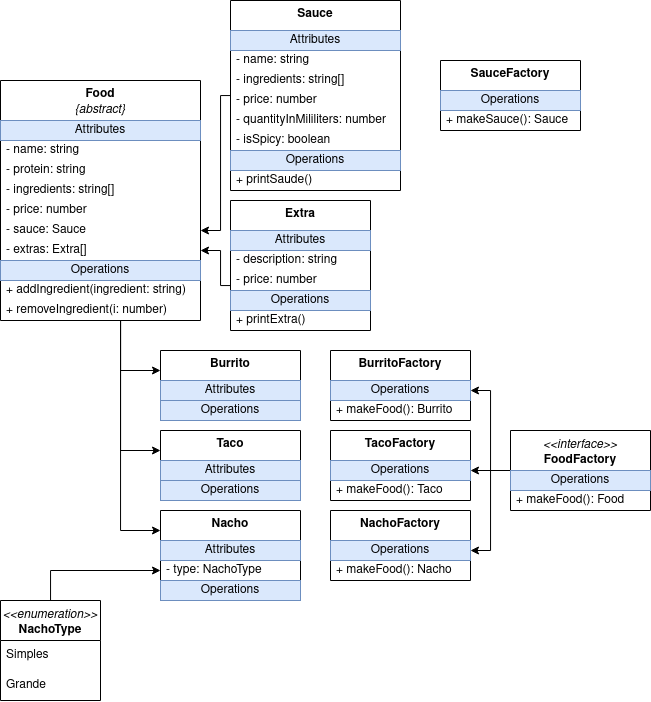

The diagram above was exported from draw.io. Its source (the exported page's mxGraphModel, read from the mxfile embedded in the PNG):
<mxGraphModel dx="1509" dy="798" grid="1" gridSize="10" guides="1" tooltips="1" connect="1" arrows="1" fold="1" page="1" pageScale="1" pageWidth="850" pageHeight="1100" math="0" shadow="0">
  <root>
    <mxCell id="0" />
    <mxCell id="1" parent="0" />
    <mxCell id="1jzV40Pooo8Yze--YHY2-71" style="edgeStyle=orthogonalEdgeStyle;rounded=0;orthogonalLoop=1;jettySize=auto;html=1;" edge="1" parent="1" source="1jzV40Pooo8Yze--YHY2-1" target="1jzV40Pooo8Yze--YHY2-52">
      <mxGeometry relative="1" as="geometry">
        <Array as="points">
          <mxPoint x="120" y="370" />
        </Array>
      </mxGeometry>
    </mxCell>
    <mxCell id="1jzV40Pooo8Yze--YHY2-1" value="&lt;b&gt;Food&lt;/b&gt;&lt;br&gt;&lt;i&gt;{abstract}&lt;/i&gt;" style="swimlane;fontStyle=0;align=center;verticalAlign=top;childLayout=stackLayout;horizontal=1;startSize=40;horizontalStack=0;resizeParent=1;resizeParentMax=0;resizeLast=0;collapsible=0;marginBottom=0;html=1;whiteSpace=wrap;" vertex="1" parent="1">
      <mxGeometry y="80" width="200" height="240" as="geometry" />
    </mxCell>
    <mxCell id="1jzV40Pooo8Yze--YHY2-2" value="Attributes" style="text;html=1;strokeColor=#6c8ebf;fillColor=#dae8fc;align=center;verticalAlign=middle;spacingLeft=4;spacingRight=4;overflow=hidden;rotatable=0;points=[[0,0.5],[1,0.5]];portConstraint=eastwest;whiteSpace=wrap;" vertex="1" parent="1jzV40Pooo8Yze--YHY2-1">
      <mxGeometry y="40" width="200" height="20" as="geometry" />
    </mxCell>
    <mxCell id="1jzV40Pooo8Yze--YHY2-3" value="- name: string" style="text;html=1;strokeColor=none;fillColor=none;align=left;verticalAlign=middle;spacingLeft=4;spacingRight=4;overflow=hidden;rotatable=0;points=[[0,0.5],[1,0.5]];portConstraint=eastwest;whiteSpace=wrap;" vertex="1" parent="1jzV40Pooo8Yze--YHY2-1">
      <mxGeometry y="60" width="200" height="20" as="geometry" />
    </mxCell>
    <mxCell id="1jzV40Pooo8Yze--YHY2-5" value="- protein: string" style="text;html=1;strokeColor=none;fillColor=none;align=left;verticalAlign=middle;spacingLeft=4;spacingRight=4;overflow=hidden;rotatable=0;points=[[0,0.5],[1,0.5]];portConstraint=eastwest;whiteSpace=wrap;" vertex="1" parent="1jzV40Pooo8Yze--YHY2-1">
      <mxGeometry y="80" width="200" height="20" as="geometry" />
    </mxCell>
    <mxCell id="1jzV40Pooo8Yze--YHY2-17" value="- ingredients: string[]" style="text;html=1;strokeColor=none;fillColor=none;align=left;verticalAlign=middle;spacingLeft=4;spacingRight=4;overflow=hidden;rotatable=0;points=[[0,0.5],[1,0.5]];portConstraint=eastwest;whiteSpace=wrap;" vertex="1" parent="1jzV40Pooo8Yze--YHY2-1">
      <mxGeometry y="100" width="200" height="20" as="geometry" />
    </mxCell>
    <mxCell id="1jzV40Pooo8Yze--YHY2-18" value="- price: number" style="text;html=1;strokeColor=none;fillColor=none;align=left;verticalAlign=middle;spacingLeft=4;spacingRight=4;overflow=hidden;rotatable=0;points=[[0,0.5],[1,0.5]];portConstraint=eastwest;whiteSpace=wrap;" vertex="1" parent="1jzV40Pooo8Yze--YHY2-1">
      <mxGeometry y="120" width="200" height="20" as="geometry" />
    </mxCell>
    <mxCell id="1jzV40Pooo8Yze--YHY2-19" value="- sauce: Sauce" style="text;html=1;strokeColor=none;fillColor=none;align=left;verticalAlign=middle;spacingLeft=4;spacingRight=4;overflow=hidden;rotatable=0;points=[[0,0.5],[1,0.5]];portConstraint=eastwest;whiteSpace=wrap;" vertex="1" parent="1jzV40Pooo8Yze--YHY2-1">
      <mxGeometry y="140" width="200" height="20" as="geometry" />
    </mxCell>
    <mxCell id="1jzV40Pooo8Yze--YHY2-20" value="- extras: Extra[]" style="text;html=1;strokeColor=none;fillColor=none;align=left;verticalAlign=middle;spacingLeft=4;spacingRight=4;overflow=hidden;rotatable=0;points=[[0,0.5],[1,0.5]];portConstraint=eastwest;whiteSpace=wrap;" vertex="1" parent="1jzV40Pooo8Yze--YHY2-1">
      <mxGeometry y="160" width="200" height="20" as="geometry" />
    </mxCell>
    <mxCell id="1jzV40Pooo8Yze--YHY2-7" value="Operations" style="text;html=1;strokeColor=#6c8ebf;fillColor=#dae8fc;align=center;verticalAlign=middle;spacingLeft=4;spacingRight=4;overflow=hidden;rotatable=0;points=[[0,0.5],[1,0.5]];portConstraint=eastwest;whiteSpace=wrap;" vertex="1" parent="1jzV40Pooo8Yze--YHY2-1">
      <mxGeometry y="180" width="200" height="20" as="geometry" />
    </mxCell>
    <mxCell id="1jzV40Pooo8Yze--YHY2-8" value="+ addIngredient(ingredient: string)" style="text;html=1;strokeColor=none;fillColor=none;align=left;verticalAlign=middle;spacingLeft=4;spacingRight=4;overflow=hidden;rotatable=0;points=[[0,0.5],[1,0.5]];portConstraint=eastwest;whiteSpace=wrap;" vertex="1" parent="1jzV40Pooo8Yze--YHY2-1">
      <mxGeometry y="200" width="200" height="20" as="geometry" />
    </mxCell>
    <mxCell id="1jzV40Pooo8Yze--YHY2-31" value="+ removeIngredient(i: number)" style="text;html=1;strokeColor=none;fillColor=none;align=left;verticalAlign=middle;spacingLeft=4;spacingRight=4;overflow=hidden;rotatable=0;points=[[0,0.5],[1,0.5]];portConstraint=eastwest;whiteSpace=wrap;" vertex="1" parent="1jzV40Pooo8Yze--YHY2-1">
      <mxGeometry y="220" width="200" height="20" as="geometry" />
    </mxCell>
    <mxCell id="1jzV40Pooo8Yze--YHY2-50" style="edgeStyle=orthogonalEdgeStyle;rounded=0;orthogonalLoop=1;jettySize=auto;html=1;" edge="1" parent="1" source="1jzV40Pooo8Yze--YHY2-9" target="1jzV40Pooo8Yze--YHY2-20">
      <mxGeometry relative="1" as="geometry">
        <Array as="points">
          <mxPoint x="220" y="285" />
          <mxPoint x="220" y="250" />
        </Array>
      </mxGeometry>
    </mxCell>
    <mxCell id="1jzV40Pooo8Yze--YHY2-9" value="&lt;b&gt;Extra&lt;/b&gt;" style="swimlane;fontStyle=0;align=center;verticalAlign=top;childLayout=stackLayout;horizontal=1;startSize=30;horizontalStack=0;resizeParent=1;resizeParentMax=0;resizeLast=0;collapsible=0;marginBottom=0;html=1;whiteSpace=wrap;" vertex="1" parent="1">
      <mxGeometry x="230" y="200" width="140" height="130" as="geometry" />
    </mxCell>
    <mxCell id="1jzV40Pooo8Yze--YHY2-10" value="Attributes" style="text;html=1;strokeColor=#6c8ebf;fillColor=#dae8fc;align=center;verticalAlign=middle;spacingLeft=4;spacingRight=4;overflow=hidden;rotatable=0;points=[[0,0.5],[1,0.5]];portConstraint=eastwest;whiteSpace=wrap;" vertex="1" parent="1jzV40Pooo8Yze--YHY2-9">
      <mxGeometry y="30" width="140" height="20" as="geometry" />
    </mxCell>
    <mxCell id="1jzV40Pooo8Yze--YHY2-11" value="- description: string" style="text;html=1;strokeColor=none;fillColor=none;align=left;verticalAlign=middle;spacingLeft=4;spacingRight=4;overflow=hidden;rotatable=0;points=[[0,0.5],[1,0.5]];portConstraint=eastwest;whiteSpace=wrap;" vertex="1" parent="1jzV40Pooo8Yze--YHY2-9">
      <mxGeometry y="50" width="140" height="20" as="geometry" />
    </mxCell>
    <mxCell id="1jzV40Pooo8Yze--YHY2-13" value="- price: number" style="text;html=1;strokeColor=none;fillColor=none;align=left;verticalAlign=middle;spacingLeft=4;spacingRight=4;overflow=hidden;rotatable=0;points=[[0,0.5],[1,0.5]];portConstraint=eastwest;whiteSpace=wrap;" vertex="1" parent="1jzV40Pooo8Yze--YHY2-9">
      <mxGeometry y="70" width="140" height="20" as="geometry" />
    </mxCell>
    <mxCell id="1jzV40Pooo8Yze--YHY2-15" value="Operations" style="text;html=1;strokeColor=#6c8ebf;fillColor=#dae8fc;align=center;verticalAlign=middle;spacingLeft=4;spacingRight=4;overflow=hidden;rotatable=0;points=[[0,0.5],[1,0.5]];portConstraint=eastwest;whiteSpace=wrap;" vertex="1" parent="1jzV40Pooo8Yze--YHY2-9">
      <mxGeometry y="90" width="140" height="20" as="geometry" />
    </mxCell>
    <mxCell id="1jzV40Pooo8Yze--YHY2-16" value="+ printExtra()" style="text;html=1;strokeColor=none;fillColor=none;align=left;verticalAlign=middle;spacingLeft=4;spacingRight=4;overflow=hidden;rotatable=0;points=[[0,0.5],[1,0.5]];portConstraint=eastwest;whiteSpace=wrap;" vertex="1" parent="1jzV40Pooo8Yze--YHY2-9">
      <mxGeometry y="110" width="140" height="20" as="geometry" />
    </mxCell>
    <mxCell id="1jzV40Pooo8Yze--YHY2-96" style="edgeStyle=orthogonalEdgeStyle;rounded=0;orthogonalLoop=1;jettySize=auto;html=1;" edge="1" parent="1" source="1jzV40Pooo8Yze--YHY2-32" target="1jzV40Pooo8Yze--YHY2-84">
      <mxGeometry relative="1" as="geometry">
        <Array as="points">
          <mxPoint x="490" y="470" />
          <mxPoint x="490" y="390" />
        </Array>
      </mxGeometry>
    </mxCell>
    <mxCell id="1jzV40Pooo8Yze--YHY2-97" style="edgeStyle=orthogonalEdgeStyle;rounded=0;orthogonalLoop=1;jettySize=auto;html=1;" edge="1" parent="1" source="1jzV40Pooo8Yze--YHY2-32" target="1jzV40Pooo8Yze--YHY2-90">
      <mxGeometry relative="1" as="geometry">
        <Array as="points">
          <mxPoint x="530" y="470" />
          <mxPoint x="530" y="470" />
        </Array>
      </mxGeometry>
    </mxCell>
    <mxCell id="1jzV40Pooo8Yze--YHY2-98" style="edgeStyle=orthogonalEdgeStyle;rounded=0;orthogonalLoop=1;jettySize=auto;html=1;" edge="1" parent="1" source="1jzV40Pooo8Yze--YHY2-32" target="1jzV40Pooo8Yze--YHY2-93">
      <mxGeometry relative="1" as="geometry">
        <Array as="points">
          <mxPoint x="490" y="470" />
          <mxPoint x="490" y="550" />
        </Array>
      </mxGeometry>
    </mxCell>
    <mxCell id="1jzV40Pooo8Yze--YHY2-32" value="&lt;div&gt;&lt;i&gt;&amp;lt;&amp;lt;interface&amp;gt;&amp;gt;&lt;b&gt;&lt;br&gt;&lt;/b&gt;&lt;/i&gt;&lt;/div&gt;&lt;div&gt;&lt;b&gt;FoodFactory&lt;/b&gt;&lt;/div&gt;" style="swimlane;fontStyle=0;align=center;verticalAlign=top;childLayout=stackLayout;horizontal=1;startSize=40;horizontalStack=0;resizeParent=1;resizeParentMax=0;resizeLast=0;collapsible=0;marginBottom=0;html=1;whiteSpace=wrap;" vertex="1" parent="1">
      <mxGeometry x="510" y="430" width="140" height="80" as="geometry" />
    </mxCell>
    <mxCell id="1jzV40Pooo8Yze--YHY2-37" value="Operations" style="text;html=1;strokeColor=#6c8ebf;fillColor=#dae8fc;align=center;verticalAlign=middle;spacingLeft=4;spacingRight=4;overflow=hidden;rotatable=0;points=[[0,0.5],[1,0.5]];portConstraint=eastwest;whiteSpace=wrap;" vertex="1" parent="1jzV40Pooo8Yze--YHY2-32">
      <mxGeometry y="40" width="140" height="20" as="geometry" />
    </mxCell>
    <mxCell id="1jzV40Pooo8Yze--YHY2-38" value="+ makeFood(): Food" style="text;html=1;strokeColor=none;fillColor=none;align=left;verticalAlign=middle;spacingLeft=4;spacingRight=4;overflow=hidden;rotatable=0;points=[[0,0.5],[1,0.5]];portConstraint=eastwest;whiteSpace=wrap;" vertex="1" parent="1jzV40Pooo8Yze--YHY2-32">
      <mxGeometry y="60" width="140" height="20" as="geometry" />
    </mxCell>
    <mxCell id="1jzV40Pooo8Yze--YHY2-51" style="edgeStyle=orthogonalEdgeStyle;rounded=0;orthogonalLoop=1;jettySize=auto;html=1;" edge="1" parent="1" source="1jzV40Pooo8Yze--YHY2-39" target="1jzV40Pooo8Yze--YHY2-19">
      <mxGeometry relative="1" as="geometry">
        <Array as="points">
          <mxPoint x="220" y="95" />
          <mxPoint x="220" y="230" />
        </Array>
      </mxGeometry>
    </mxCell>
    <mxCell id="1jzV40Pooo8Yze--YHY2-39" value="&lt;b&gt;Sauce&lt;/b&gt;" style="swimlane;fontStyle=0;align=center;verticalAlign=top;childLayout=stackLayout;horizontal=1;startSize=30;horizontalStack=0;resizeParent=1;resizeParentMax=0;resizeLast=0;collapsible=0;marginBottom=0;html=1;whiteSpace=wrap;" vertex="1" parent="1">
      <mxGeometry x="230" width="170" height="190" as="geometry" />
    </mxCell>
    <mxCell id="1jzV40Pooo8Yze--YHY2-40" value="Attributes" style="text;html=1;strokeColor=#6c8ebf;fillColor=#dae8fc;align=center;verticalAlign=middle;spacingLeft=4;spacingRight=4;overflow=hidden;rotatable=0;points=[[0,0.5],[1,0.5]];portConstraint=eastwest;whiteSpace=wrap;" vertex="1" parent="1jzV40Pooo8Yze--YHY2-39">
      <mxGeometry y="30" width="170" height="20" as="geometry" />
    </mxCell>
    <mxCell id="1jzV40Pooo8Yze--YHY2-41" value="- name: string" style="text;html=1;strokeColor=none;fillColor=none;align=left;verticalAlign=middle;spacingLeft=4;spacingRight=4;overflow=hidden;rotatable=0;points=[[0,0.5],[1,0.5]];portConstraint=eastwest;whiteSpace=wrap;" vertex="1" parent="1jzV40Pooo8Yze--YHY2-39">
      <mxGeometry y="50" width="170" height="20" as="geometry" />
    </mxCell>
    <mxCell id="1jzV40Pooo8Yze--YHY2-43" value="- ingredients: string[]" style="text;html=1;strokeColor=none;fillColor=none;align=left;verticalAlign=middle;spacingLeft=4;spacingRight=4;overflow=hidden;rotatable=0;points=[[0,0.5],[1,0.5]];portConstraint=eastwest;whiteSpace=wrap;" vertex="1" parent="1jzV40Pooo8Yze--YHY2-39">
      <mxGeometry y="70" width="170" height="20" as="geometry" />
    </mxCell>
    <mxCell id="1jzV40Pooo8Yze--YHY2-46" value="- price: number" style="text;html=1;strokeColor=none;fillColor=none;align=left;verticalAlign=middle;spacingLeft=4;spacingRight=4;overflow=hidden;rotatable=0;points=[[0,0.5],[1,0.5]];portConstraint=eastwest;whiteSpace=wrap;" vertex="1" parent="1jzV40Pooo8Yze--YHY2-39">
      <mxGeometry y="90" width="170" height="20" as="geometry" />
    </mxCell>
    <mxCell id="1jzV40Pooo8Yze--YHY2-47" value="- quantityInMililiters: number" style="text;html=1;strokeColor=none;fillColor=none;align=left;verticalAlign=middle;spacingLeft=4;spacingRight=4;overflow=hidden;rotatable=0;points=[[0,0.5],[1,0.5]];portConstraint=eastwest;whiteSpace=wrap;" vertex="1" parent="1jzV40Pooo8Yze--YHY2-39">
      <mxGeometry y="110" width="170" height="20" as="geometry" />
    </mxCell>
    <mxCell id="1jzV40Pooo8Yze--YHY2-48" value="- isSpicy: boolean" style="text;html=1;strokeColor=none;fillColor=none;align=left;verticalAlign=middle;spacingLeft=4;spacingRight=4;overflow=hidden;rotatable=0;points=[[0,0.5],[1,0.5]];portConstraint=eastwest;whiteSpace=wrap;" vertex="1" parent="1jzV40Pooo8Yze--YHY2-39">
      <mxGeometry y="130" width="170" height="20" as="geometry" />
    </mxCell>
    <mxCell id="1jzV40Pooo8Yze--YHY2-44" value="Operations" style="text;html=1;strokeColor=#6c8ebf;fillColor=#dae8fc;align=center;verticalAlign=middle;spacingLeft=4;spacingRight=4;overflow=hidden;rotatable=0;points=[[0,0.5],[1,0.5]];portConstraint=eastwest;whiteSpace=wrap;" vertex="1" parent="1jzV40Pooo8Yze--YHY2-39">
      <mxGeometry y="150" width="170" height="20" as="geometry" />
    </mxCell>
    <mxCell id="1jzV40Pooo8Yze--YHY2-45" value="+ printSaude()" style="text;html=1;strokeColor=none;fillColor=none;align=left;verticalAlign=middle;spacingLeft=4;spacingRight=4;overflow=hidden;rotatable=0;points=[[0,0.5],[1,0.5]];portConstraint=eastwest;whiteSpace=wrap;" vertex="1" parent="1jzV40Pooo8Yze--YHY2-39">
      <mxGeometry y="170" width="170" height="20" as="geometry" />
    </mxCell>
    <mxCell id="1jzV40Pooo8Yze--YHY2-52" value="&lt;b&gt;Burrito&lt;/b&gt;" style="swimlane;fontStyle=0;align=center;verticalAlign=top;childLayout=stackLayout;horizontal=1;startSize=30;horizontalStack=0;resizeParent=1;resizeParentMax=0;resizeLast=0;collapsible=0;marginBottom=0;html=1;whiteSpace=wrap;" vertex="1" parent="1">
      <mxGeometry x="160" y="350" width="140" height="70" as="geometry" />
    </mxCell>
    <mxCell id="1jzV40Pooo8Yze--YHY2-53" value="Attributes" style="text;html=1;strokeColor=#6c8ebf;fillColor=#dae8fc;align=center;verticalAlign=middle;spacingLeft=4;spacingRight=4;overflow=hidden;rotatable=0;points=[[0,0.5],[1,0.5]];portConstraint=eastwest;whiteSpace=wrap;" vertex="1" parent="1jzV40Pooo8Yze--YHY2-52">
      <mxGeometry y="30" width="140" height="20" as="geometry" />
    </mxCell>
    <mxCell id="1jzV40Pooo8Yze--YHY2-56" value="Operations" style="text;html=1;strokeColor=#6c8ebf;fillColor=#dae8fc;align=center;verticalAlign=middle;spacingLeft=4;spacingRight=4;overflow=hidden;rotatable=0;points=[[0,0.5],[1,0.5]];portConstraint=eastwest;whiteSpace=wrap;" vertex="1" parent="1jzV40Pooo8Yze--YHY2-52">
      <mxGeometry y="50" width="140" height="20" as="geometry" />
    </mxCell>
    <mxCell id="1jzV40Pooo8Yze--YHY2-58" value="&lt;b&gt;Taco&lt;/b&gt;" style="swimlane;fontStyle=0;align=center;verticalAlign=top;childLayout=stackLayout;horizontal=1;startSize=30;horizontalStack=0;resizeParent=1;resizeParentMax=0;resizeLast=0;collapsible=0;marginBottom=0;html=1;whiteSpace=wrap;" vertex="1" parent="1">
      <mxGeometry x="160" y="430" width="140" height="70" as="geometry" />
    </mxCell>
    <mxCell id="1jzV40Pooo8Yze--YHY2-59" value="Attributes" style="text;html=1;strokeColor=#6c8ebf;fillColor=#dae8fc;align=center;verticalAlign=middle;spacingLeft=4;spacingRight=4;overflow=hidden;rotatable=0;points=[[0,0.5],[1,0.5]];portConstraint=eastwest;whiteSpace=wrap;" vertex="1" parent="1jzV40Pooo8Yze--YHY2-58">
      <mxGeometry y="30" width="140" height="20" as="geometry" />
    </mxCell>
    <mxCell id="1jzV40Pooo8Yze--YHY2-60" value="Operations" style="text;html=1;strokeColor=#6c8ebf;fillColor=#dae8fc;align=center;verticalAlign=middle;spacingLeft=4;spacingRight=4;overflow=hidden;rotatable=0;points=[[0,0.5],[1,0.5]];portConstraint=eastwest;whiteSpace=wrap;" vertex="1" parent="1jzV40Pooo8Yze--YHY2-58">
      <mxGeometry y="50" width="140" height="20" as="geometry" />
    </mxCell>
    <mxCell id="1jzV40Pooo8Yze--YHY2-65" value="&lt;b&gt;Nacho&lt;/b&gt;" style="swimlane;fontStyle=0;align=center;verticalAlign=top;childLayout=stackLayout;horizontal=1;startSize=30;horizontalStack=0;resizeParent=1;resizeParentMax=0;resizeLast=0;collapsible=0;marginBottom=0;html=1;whiteSpace=wrap;" vertex="1" parent="1">
      <mxGeometry x="160" y="510" width="140" height="90" as="geometry" />
    </mxCell>
    <mxCell id="1jzV40Pooo8Yze--YHY2-66" value="Attributes" style="text;html=1;strokeColor=#6c8ebf;fillColor=#dae8fc;align=center;verticalAlign=middle;spacingLeft=4;spacingRight=4;overflow=hidden;rotatable=0;points=[[0,0.5],[1,0.5]];portConstraint=eastwest;whiteSpace=wrap;" vertex="1" parent="1jzV40Pooo8Yze--YHY2-65">
      <mxGeometry y="30" width="140" height="20" as="geometry" />
    </mxCell>
    <mxCell id="1jzV40Pooo8Yze--YHY2-67" value="- type: NachoType" style="text;html=1;strokeColor=none;fillColor=none;align=left;verticalAlign=middle;spacingLeft=4;spacingRight=4;overflow=hidden;rotatable=0;points=[[0,0.5],[1,0.5]];portConstraint=eastwest;whiteSpace=wrap;" vertex="1" parent="1jzV40Pooo8Yze--YHY2-65">
      <mxGeometry y="50" width="140" height="20" as="geometry" />
    </mxCell>
    <mxCell id="1jzV40Pooo8Yze--YHY2-69" value="Operations" style="text;html=1;strokeColor=#6c8ebf;fillColor=#dae8fc;align=center;verticalAlign=middle;spacingLeft=4;spacingRight=4;overflow=hidden;rotatable=0;points=[[0,0.5],[1,0.5]];portConstraint=eastwest;whiteSpace=wrap;" vertex="1" parent="1jzV40Pooo8Yze--YHY2-65">
      <mxGeometry y="70" width="140" height="20" as="geometry" />
    </mxCell>
    <mxCell id="1jzV40Pooo8Yze--YHY2-72" style="edgeStyle=orthogonalEdgeStyle;rounded=0;orthogonalLoop=1;jettySize=auto;html=1;" edge="1" parent="1" source="1jzV40Pooo8Yze--YHY2-1" target="1jzV40Pooo8Yze--YHY2-58">
      <mxGeometry relative="1" as="geometry">
        <mxPoint x="130" y="330" as="sourcePoint" />
        <mxPoint x="300" y="435" as="targetPoint" />
        <Array as="points">
          <mxPoint x="120" y="450" />
        </Array>
      </mxGeometry>
    </mxCell>
    <mxCell id="1jzV40Pooo8Yze--YHY2-73" style="edgeStyle=orthogonalEdgeStyle;rounded=0;orthogonalLoop=1;jettySize=auto;html=1;" edge="1" parent="1" source="1jzV40Pooo8Yze--YHY2-1" target="1jzV40Pooo8Yze--YHY2-65">
      <mxGeometry relative="1" as="geometry">
        <mxPoint x="120" y="400" as="sourcePoint" />
        <mxPoint x="290" y="590" as="targetPoint" />
        <Array as="points">
          <mxPoint x="120" y="530" />
        </Array>
      </mxGeometry>
    </mxCell>
    <mxCell id="1jzV40Pooo8Yze--YHY2-80" style="edgeStyle=orthogonalEdgeStyle;rounded=0;orthogonalLoop=1;jettySize=auto;html=1;" edge="1" parent="1" source="1jzV40Pooo8Yze--YHY2-75" target="1jzV40Pooo8Yze--YHY2-67">
      <mxGeometry relative="1" as="geometry" />
    </mxCell>
    <mxCell id="1jzV40Pooo8Yze--YHY2-75" value="&lt;i&gt;&amp;lt;&amp;lt;enumeration&amp;gt;&amp;gt;&lt;/i&gt;&lt;br&gt;&lt;b&gt;NachoType&lt;/b&gt;" style="swimlane;fontStyle=0;align=center;verticalAlign=top;childLayout=stackLayout;horizontal=1;startSize=40;horizontalStack=0;resizeParent=1;resizeParentMax=0;resizeLast=0;collapsible=0;marginBottom=0;html=1;whiteSpace=wrap;" vertex="1" parent="1">
      <mxGeometry y="600" width="100" height="100" as="geometry" />
    </mxCell>
    <mxCell id="1jzV40Pooo8Yze--YHY2-76" value="Simples" style="text;html=1;strokeColor=none;fillColor=none;align=left;verticalAlign=middle;spacingLeft=4;spacingRight=4;overflow=hidden;rotatable=0;points=[[0,0.5],[1,0.5]];portConstraint=eastwest;whiteSpace=wrap;" vertex="1" parent="1jzV40Pooo8Yze--YHY2-75">
      <mxGeometry y="40" width="100" height="30" as="geometry" />
    </mxCell>
    <mxCell id="1jzV40Pooo8Yze--YHY2-79" value="Grande" style="text;html=1;strokeColor=none;fillColor=none;align=left;verticalAlign=middle;spacingLeft=4;spacingRight=4;overflow=hidden;rotatable=0;points=[[0,0.5],[1,0.5]];portConstraint=eastwest;whiteSpace=wrap;" vertex="1" parent="1jzV40Pooo8Yze--YHY2-75">
      <mxGeometry y="70" width="100" height="30" as="geometry" />
    </mxCell>
    <mxCell id="1jzV40Pooo8Yze--YHY2-84" value="&lt;div&gt;&lt;b&gt;BurritoFactory&lt;/b&gt;&lt;/div&gt;" style="swimlane;fontStyle=0;align=center;verticalAlign=top;childLayout=stackLayout;horizontal=1;startSize=30;horizontalStack=0;resizeParent=1;resizeParentMax=0;resizeLast=0;collapsible=0;marginBottom=0;html=1;whiteSpace=wrap;" vertex="1" parent="1">
      <mxGeometry x="330" y="350" width="140" height="70" as="geometry" />
    </mxCell>
    <mxCell id="1jzV40Pooo8Yze--YHY2-85" value="Operations" style="text;html=1;strokeColor=#6c8ebf;fillColor=#dae8fc;align=center;verticalAlign=middle;spacingLeft=4;spacingRight=4;overflow=hidden;rotatable=0;points=[[0,0.5],[1,0.5]];portConstraint=eastwest;whiteSpace=wrap;" vertex="1" parent="1jzV40Pooo8Yze--YHY2-84">
      <mxGeometry y="30" width="140" height="20" as="geometry" />
    </mxCell>
    <mxCell id="1jzV40Pooo8Yze--YHY2-86" value="+ makeFood(): Burrito" style="text;html=1;strokeColor=none;fillColor=none;align=left;verticalAlign=middle;spacingLeft=4;spacingRight=4;overflow=hidden;rotatable=0;points=[[0,0.5],[1,0.5]];portConstraint=eastwest;whiteSpace=wrap;" vertex="1" parent="1jzV40Pooo8Yze--YHY2-84">
      <mxGeometry y="50" width="140" height="20" as="geometry" />
    </mxCell>
    <mxCell id="1jzV40Pooo8Yze--YHY2-90" value="&lt;div&gt;&lt;b&gt;TacoFactory&lt;/b&gt;&lt;/div&gt;" style="swimlane;fontStyle=0;align=center;verticalAlign=top;childLayout=stackLayout;horizontal=1;startSize=30;horizontalStack=0;resizeParent=1;resizeParentMax=0;resizeLast=0;collapsible=0;marginBottom=0;html=1;whiteSpace=wrap;" vertex="1" parent="1">
      <mxGeometry x="330" y="430" width="140" height="70" as="geometry" />
    </mxCell>
    <mxCell id="1jzV40Pooo8Yze--YHY2-91" value="Operations" style="text;html=1;strokeColor=#6c8ebf;fillColor=#dae8fc;align=center;verticalAlign=middle;spacingLeft=4;spacingRight=4;overflow=hidden;rotatable=0;points=[[0,0.5],[1,0.5]];portConstraint=eastwest;whiteSpace=wrap;" vertex="1" parent="1jzV40Pooo8Yze--YHY2-90">
      <mxGeometry y="30" width="140" height="20" as="geometry" />
    </mxCell>
    <mxCell id="1jzV40Pooo8Yze--YHY2-92" value="+ makeFood(): Taco" style="text;html=1;strokeColor=none;fillColor=none;align=left;verticalAlign=middle;spacingLeft=4;spacingRight=4;overflow=hidden;rotatable=0;points=[[0,0.5],[1,0.5]];portConstraint=eastwest;whiteSpace=wrap;" vertex="1" parent="1jzV40Pooo8Yze--YHY2-90">
      <mxGeometry y="50" width="140" height="20" as="geometry" />
    </mxCell>
    <mxCell id="1jzV40Pooo8Yze--YHY2-93" value="&lt;div&gt;&lt;b&gt;NachoFactory&lt;/b&gt;&lt;/div&gt;" style="swimlane;fontStyle=0;align=center;verticalAlign=top;childLayout=stackLayout;horizontal=1;startSize=30;horizontalStack=0;resizeParent=1;resizeParentMax=0;resizeLast=0;collapsible=0;marginBottom=0;html=1;whiteSpace=wrap;" vertex="1" parent="1">
      <mxGeometry x="330" y="510" width="140" height="70" as="geometry" />
    </mxCell>
    <mxCell id="1jzV40Pooo8Yze--YHY2-94" value="Operations" style="text;html=1;strokeColor=#6c8ebf;fillColor=#dae8fc;align=center;verticalAlign=middle;spacingLeft=4;spacingRight=4;overflow=hidden;rotatable=0;points=[[0,0.5],[1,0.5]];portConstraint=eastwest;whiteSpace=wrap;" vertex="1" parent="1jzV40Pooo8Yze--YHY2-93">
      <mxGeometry y="30" width="140" height="20" as="geometry" />
    </mxCell>
    <mxCell id="1jzV40Pooo8Yze--YHY2-95" value="+ makeFood(): Nacho" style="text;html=1;strokeColor=none;fillColor=none;align=left;verticalAlign=middle;spacingLeft=4;spacingRight=4;overflow=hidden;rotatable=0;points=[[0,0.5],[1,0.5]];portConstraint=eastwest;whiteSpace=wrap;" vertex="1" parent="1jzV40Pooo8Yze--YHY2-93">
      <mxGeometry y="50" width="140" height="20" as="geometry" />
    </mxCell>
    <mxCell id="1jzV40Pooo8Yze--YHY2-99" value="&lt;div&gt;&lt;b&gt;SauceFactory&lt;/b&gt;&lt;/div&gt;" style="swimlane;fontStyle=0;align=center;verticalAlign=top;childLayout=stackLayout;horizontal=1;startSize=30;horizontalStack=0;resizeParent=1;resizeParentMax=0;resizeLast=0;collapsible=0;marginBottom=0;html=1;whiteSpace=wrap;" vertex="1" parent="1">
      <mxGeometry x="440" y="60" width="140" height="70" as="geometry" />
    </mxCell>
    <mxCell id="1jzV40Pooo8Yze--YHY2-100" value="Operations" style="text;html=1;strokeColor=#6c8ebf;fillColor=#dae8fc;align=center;verticalAlign=middle;spacingLeft=4;spacingRight=4;overflow=hidden;rotatable=0;points=[[0,0.5],[1,0.5]];portConstraint=eastwest;whiteSpace=wrap;" vertex="1" parent="1jzV40Pooo8Yze--YHY2-99">
      <mxGeometry y="30" width="140" height="20" as="geometry" />
    </mxCell>
    <mxCell id="1jzV40Pooo8Yze--YHY2-101" value="+ makeSauce(): Sauce" style="text;html=1;strokeColor=none;fillColor=none;align=left;verticalAlign=middle;spacingLeft=4;spacingRight=4;overflow=hidden;rotatable=0;points=[[0,0.5],[1,0.5]];portConstraint=eastwest;whiteSpace=wrap;" vertex="1" parent="1jzV40Pooo8Yze--YHY2-99">
      <mxGeometry y="50" width="140" height="20" as="geometry" />
    </mxCell>
  </root>
</mxGraphModel>